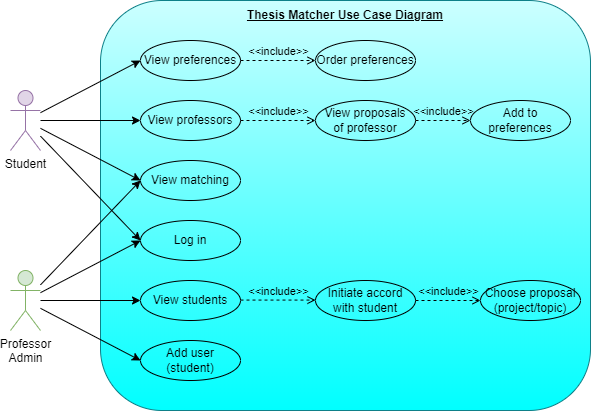

The diagram above was exported from draw.io. Its source (the exported page's mxGraphModel, read from the mxfile embedded in the PNG):
<mxGraphModel dx="1195" dy="637" grid="1" gridSize="10" guides="1" tooltips="1" connect="1" arrows="1" fold="1" page="1" pageScale="1" pageWidth="1100" pageHeight="850" math="0" shadow="0">
  <root>
    <mxCell id="0" />
    <mxCell id="1" parent="0" />
    <mxCell id="shpwVwhdzYjKPHwdf1dN-1" value="Student" style="shape=umlActor;verticalLabelPosition=bottom;verticalAlign=top;html=1;outlineConnect=0;fillColor=#e1d5e7;strokeColor=#9673a6;" parent="1" vertex="1">
      <mxGeometry x="170" y="240" width="30" height="60" as="geometry" />
    </mxCell>
    <mxCell id="shpwVwhdzYjKPHwdf1dN-2" value="Professor&lt;br&gt;Admin" style="shape=umlActor;verticalLabelPosition=bottom;verticalAlign=top;html=1;outlineConnect=0;fillColor=#d5e8d4;strokeColor=#82b366;" parent="1" vertex="1">
      <mxGeometry x="170" y="420" width="30" height="60" as="geometry" />
    </mxCell>
    <mxCell id="shpwVwhdzYjKPHwdf1dN-5" value="" style="rounded=1;whiteSpace=wrap;html=1;fillColor=#CCFFFF;strokeColor=#0e8088;gradientColor=#00FFFF;" parent="1" vertex="1">
      <mxGeometry x="260" y="150" width="490" height="410" as="geometry" />
    </mxCell>
    <mxCell id="shpwVwhdzYjKPHwdf1dN-6" value="Thesis Matcher Use Case Diagram" style="text;strokeColor=none;align=center;fillColor=none;html=1;verticalAlign=middle;whiteSpace=wrap;rounded=0;fontStyle=5" parent="1" vertex="1">
      <mxGeometry x="405" y="150" width="200" height="30" as="geometry" />
    </mxCell>
    <mxCell id="CmcxRRSOWyXtmV4Wv1yp-1" value="Log in" style="ellipse;whiteSpace=wrap;html=1;fillColor=none;" vertex="1" parent="1">
      <mxGeometry x="300" y="370" width="100" height="40" as="geometry" />
    </mxCell>
    <mxCell id="CmcxRRSOWyXtmV4Wv1yp-6" value="" style="endArrow=classic;html=1;rounded=0;entryX=0;entryY=0.5;entryDx=0;entryDy=0;" edge="1" parent="1" source="shpwVwhdzYjKPHwdf1dN-1" target="CmcxRRSOWyXtmV4Wv1yp-1">
      <mxGeometry width="50" height="50" relative="1" as="geometry">
        <mxPoint x="200" y="280" as="sourcePoint" />
        <mxPoint x="250" y="340" as="targetPoint" />
      </mxGeometry>
    </mxCell>
    <mxCell id="CmcxRRSOWyXtmV4Wv1yp-7" value="" style="endArrow=classic;html=1;rounded=0;entryX=0;entryY=0.5;entryDx=0;entryDy=0;" edge="1" parent="1" source="shpwVwhdzYjKPHwdf1dN-2" target="CmcxRRSOWyXtmV4Wv1yp-1">
      <mxGeometry width="50" height="50" relative="1" as="geometry">
        <mxPoint x="200" y="438" as="sourcePoint" />
        <mxPoint x="300" y="560" as="targetPoint" />
      </mxGeometry>
    </mxCell>
    <mxCell id="CmcxRRSOWyXtmV4Wv1yp-8" value="View professors" style="ellipse;whiteSpace=wrap;html=1;fillColor=none;" vertex="1" parent="1">
      <mxGeometry x="300" y="250" width="100" height="40" as="geometry" />
    </mxCell>
    <mxCell id="CmcxRRSOWyXtmV4Wv1yp-9" value="" style="endArrow=classic;html=1;rounded=0;entryX=0;entryY=0.5;entryDx=0;entryDy=0;" edge="1" parent="1" source="shpwVwhdzYjKPHwdf1dN-1" target="CmcxRRSOWyXtmV4Wv1yp-8">
      <mxGeometry width="50" height="50" relative="1" as="geometry">
        <mxPoint x="200" y="290" as="sourcePoint" />
        <mxPoint x="300" y="390" as="targetPoint" />
      </mxGeometry>
    </mxCell>
    <mxCell id="CmcxRRSOWyXtmV4Wv1yp-10" value="View proposals&lt;br&gt;of professor" style="ellipse;whiteSpace=wrap;html=1;fillColor=none;" vertex="1" parent="1">
      <mxGeometry x="475" y="250" width="100" height="40" as="geometry" />
    </mxCell>
    <mxCell id="CmcxRRSOWyXtmV4Wv1yp-13" value="&amp;lt;&amp;lt;include&amp;gt;&amp;gt;" style="html=1;verticalAlign=bottom;labelBackgroundColor=none;endArrow=open;endFill=0;dashed=1;rounded=0;exitX=1;exitY=0.5;exitDx=0;exitDy=0;entryX=0;entryY=0.5;entryDx=0;entryDy=0;" edge="1" parent="1" source="CmcxRRSOWyXtmV4Wv1yp-8" target="CmcxRRSOWyXtmV4Wv1yp-10">
      <mxGeometry width="160" relative="1" as="geometry">
        <mxPoint x="410" y="339.71" as="sourcePoint" />
        <mxPoint x="570" y="339.71" as="targetPoint" />
      </mxGeometry>
    </mxCell>
    <mxCell id="CmcxRRSOWyXtmV4Wv1yp-15" value="Add to preferences" style="ellipse;whiteSpace=wrap;html=1;fillColor=none;" vertex="1" parent="1">
      <mxGeometry x="630" y="250" width="100" height="40" as="geometry" />
    </mxCell>
    <mxCell id="CmcxRRSOWyXtmV4Wv1yp-16" value="&amp;lt;&amp;lt;include&amp;gt;&amp;gt;" style="html=1;verticalAlign=bottom;labelBackgroundColor=none;endArrow=open;endFill=0;dashed=1;rounded=0;entryX=0;entryY=0.5;entryDx=0;entryDy=0;exitX=1;exitY=0.5;exitDx=0;exitDy=0;" edge="1" parent="1" source="CmcxRRSOWyXtmV4Wv1yp-10" target="CmcxRRSOWyXtmV4Wv1yp-15">
      <mxGeometry width="160" relative="1" as="geometry">
        <mxPoint x="570" y="340" as="sourcePoint" />
        <mxPoint x="620" y="340" as="targetPoint" />
      </mxGeometry>
    </mxCell>
    <mxCell id="CmcxRRSOWyXtmV4Wv1yp-18" value="View preferences" style="ellipse;whiteSpace=wrap;html=1;fillColor=none;" vertex="1" parent="1">
      <mxGeometry x="300" y="190" width="100" height="40" as="geometry" />
    </mxCell>
    <mxCell id="CmcxRRSOWyXtmV4Wv1yp-19" value="" style="endArrow=classic;html=1;rounded=0;entryX=0;entryY=0.5;entryDx=0;entryDy=0;" edge="1" parent="1" source="shpwVwhdzYjKPHwdf1dN-1" target="CmcxRRSOWyXtmV4Wv1yp-18">
      <mxGeometry width="50" height="50" relative="1" as="geometry">
        <mxPoint x="200" y="219" as="sourcePoint" />
        <mxPoint x="300" y="280" as="targetPoint" />
      </mxGeometry>
    </mxCell>
    <mxCell id="CmcxRRSOWyXtmV4Wv1yp-20" value="&amp;lt;&amp;lt;include&amp;gt;&amp;gt;" style="html=1;verticalAlign=bottom;labelBackgroundColor=none;endArrow=open;endFill=0;dashed=1;rounded=0;exitX=1;exitY=0.5;exitDx=0;exitDy=0;entryX=0;entryY=0.5;entryDx=0;entryDy=0;" edge="1" parent="1" source="CmcxRRSOWyXtmV4Wv1yp-18" target="CmcxRRSOWyXtmV4Wv1yp-21">
      <mxGeometry width="160" relative="1" as="geometry">
        <mxPoint x="400" y="259.71" as="sourcePoint" />
        <mxPoint x="460" y="260" as="targetPoint" />
      </mxGeometry>
    </mxCell>
    <mxCell id="CmcxRRSOWyXtmV4Wv1yp-21" value="Order preferences" style="ellipse;whiteSpace=wrap;html=1;fillColor=none;" vertex="1" parent="1">
      <mxGeometry x="475" y="190" width="100" height="40" as="geometry" />
    </mxCell>
    <mxCell id="CmcxRRSOWyXtmV4Wv1yp-22" value="View matching" style="ellipse;whiteSpace=wrap;html=1;fillColor=none;" vertex="1" parent="1">
      <mxGeometry x="300" y="310" width="100" height="40" as="geometry" />
    </mxCell>
    <mxCell id="CmcxRRSOWyXtmV4Wv1yp-23" value="" style="endArrow=classic;html=1;rounded=0;entryX=0;entryY=0.5;entryDx=0;entryDy=0;" edge="1" parent="1" source="shpwVwhdzYjKPHwdf1dN-1" target="CmcxRRSOWyXtmV4Wv1yp-22">
      <mxGeometry width="50" height="50" relative="1" as="geometry">
        <mxPoint x="210" y="302" as="sourcePoint" />
        <mxPoint x="310" y="450" as="targetPoint" />
      </mxGeometry>
    </mxCell>
    <mxCell id="CmcxRRSOWyXtmV4Wv1yp-24" value="" style="endArrow=classic;html=1;rounded=0;entryX=0;entryY=0.5;entryDx=0;entryDy=0;" edge="1" parent="1" source="shpwVwhdzYjKPHwdf1dN-2" target="CmcxRRSOWyXtmV4Wv1yp-22">
      <mxGeometry width="50" height="50" relative="1" as="geometry">
        <mxPoint x="210" y="429" as="sourcePoint" />
        <mxPoint x="310" y="420" as="targetPoint" />
      </mxGeometry>
    </mxCell>
    <mxCell id="CmcxRRSOWyXtmV4Wv1yp-25" value="Add user (student)" style="ellipse;whiteSpace=wrap;html=1;fillColor=none;" vertex="1" parent="1">
      <mxGeometry x="300" y="490" width="100" height="40" as="geometry" />
    </mxCell>
    <mxCell id="CmcxRRSOWyXtmV4Wv1yp-26" value="" style="endArrow=classic;html=1;rounded=0;entryX=0;entryY=0.5;entryDx=0;entryDy=0;" edge="1" parent="1" source="shpwVwhdzYjKPHwdf1dN-2" target="CmcxRRSOWyXtmV4Wv1yp-25">
      <mxGeometry width="50" height="50" relative="1" as="geometry">
        <mxPoint x="180" y="499" as="sourcePoint" />
        <mxPoint x="280" y="490" as="targetPoint" />
      </mxGeometry>
    </mxCell>
    <mxCell id="CmcxRRSOWyXtmV4Wv1yp-27" value="View students" style="ellipse;whiteSpace=wrap;html=1;fillColor=none;" vertex="1" parent="1">
      <mxGeometry x="300" y="430" width="100" height="40" as="geometry" />
    </mxCell>
    <mxCell id="CmcxRRSOWyXtmV4Wv1yp-28" value="" style="endArrow=classic;html=1;rounded=0;entryX=0;entryY=0.5;entryDx=0;entryDy=0;" edge="1" parent="1" source="shpwVwhdzYjKPHwdf1dN-2" target="CmcxRRSOWyXtmV4Wv1yp-27">
      <mxGeometry width="50" height="50" relative="1" as="geometry">
        <mxPoint x="210" y="450" as="sourcePoint" />
        <mxPoint x="310" y="502" as="targetPoint" />
      </mxGeometry>
    </mxCell>
    <mxCell id="CmcxRRSOWyXtmV4Wv1yp-29" value="&amp;lt;&amp;lt;include&amp;gt;&amp;gt;" style="html=1;verticalAlign=bottom;labelBackgroundColor=none;endArrow=open;endFill=0;dashed=1;rounded=0;exitX=1;exitY=0.5;exitDx=0;exitDy=0;entryX=0;entryY=0.5;entryDx=0;entryDy=0;" edge="1" parent="1">
      <mxGeometry width="160" relative="1" as="geometry">
        <mxPoint x="400" y="449.58000000000004" as="sourcePoint" />
        <mxPoint x="475" y="449.58000000000004" as="targetPoint" />
      </mxGeometry>
    </mxCell>
    <mxCell id="CmcxRRSOWyXtmV4Wv1yp-30" value="Initiate accord&lt;br&gt;with student" style="ellipse;whiteSpace=wrap;html=1;fillColor=none;" vertex="1" parent="1">
      <mxGeometry x="475" y="430" width="100" height="40" as="geometry" />
    </mxCell>
    <mxCell id="CmcxRRSOWyXtmV4Wv1yp-31" value="Choose proposal&lt;br&gt;(project/topic)" style="ellipse;whiteSpace=wrap;html=1;fillColor=none;" vertex="1" parent="1">
      <mxGeometry x="640" y="430" width="100" height="40" as="geometry" />
    </mxCell>
    <mxCell id="CmcxRRSOWyXtmV4Wv1yp-32" value="&amp;lt;&amp;lt;include&amp;gt;&amp;gt;" style="html=1;verticalAlign=bottom;labelBackgroundColor=none;endArrow=open;endFill=0;dashed=1;rounded=0;exitX=1;exitY=0.5;exitDx=0;exitDy=0;entryX=0;entryY=0.5;entryDx=0;entryDy=0;" edge="1" parent="1" source="CmcxRRSOWyXtmV4Wv1yp-30" target="CmcxRRSOWyXtmV4Wv1yp-31">
      <mxGeometry width="160" relative="1" as="geometry">
        <mxPoint x="575" y="440.00000000000006" as="sourcePoint" />
        <mxPoint x="650" y="440.00000000000006" as="targetPoint" />
      </mxGeometry>
    </mxCell>
  </root>
</mxGraphModel>